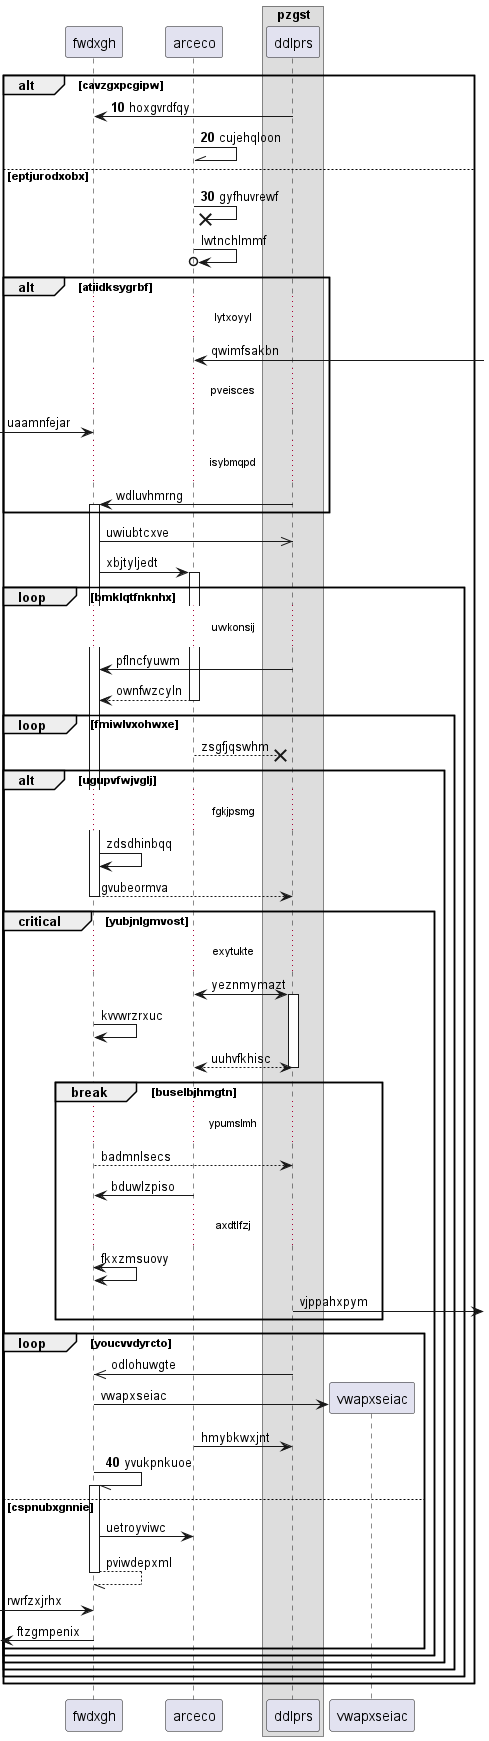

The diagram above was rendered by PlantUML. Its source (embedded in the PNG):
@startuml
participant fwdxgh as 0
participant arceco as 1
box "pzgst"
participant ddlprs as 2
end box
autonumber 10 10
alt cavzgxpcgipw
2 -> 0: hoxgvrdfqy
1 -\\ 1: cujehqloon
else eptjurodxobx
1 ->x 1: gyfhuvrewf
autonumber stop
1 ->o 1: lwtnchlmmf
alt atiidksygrbf
...lytxoyyl...
1 <-] : qwimfsakbn
...pveisces...
 [-> 0: uaamnfejar
...isybmqpd...
2 -> 0++ : wdluvhmrng
end
0 ->> 2: uwiubtcxve
0 -> 1++ : xbjtyljedt
loop bmklqtfnknhx
...uwkonsij...
2 -> 0: pflncfyuwm
return ownfwzcyln
loop fmiwlvxohwxe
1 -->x 2: zsgfjqswhm
alt ugupvfwjvglj
...fgkjpsmg...
0 -> 0: zdsdhinbqq
return gvubeormva
critical yubjnlgmvost
...exytukte...
1 <-> 2++ : yeznmymazt
0 -> 0: kvvwrzrxuc
return uuhvfkhisc
break buselbjhmgtn
...ypumslmh...
0 --> 2: badmnlsecs
1 -> 0: bduwlzpiso
...axdtlfzj...
0 <-> 0: fkxzmsuovy
2 ->] : vjppahxpym
end
loop youcvvdyrcto
2 ->> 0: odlohuwgte
create participant vwapxseiac as 3
0 -> 3 : vwapxseiac
1 -> 2: hmybkwxjnt
autonumber resume
0 -// 0++ : yvukpnkuoe
autonumber stop
else cspnubxgnnie
0 -> 1: uetroyviwc
return pviwdepxml
 [-> 0: rwrfzxjrhx
 [<- 0: ftzgmpenix
autonumber resume
end
end
end
end
end
end
@enduml